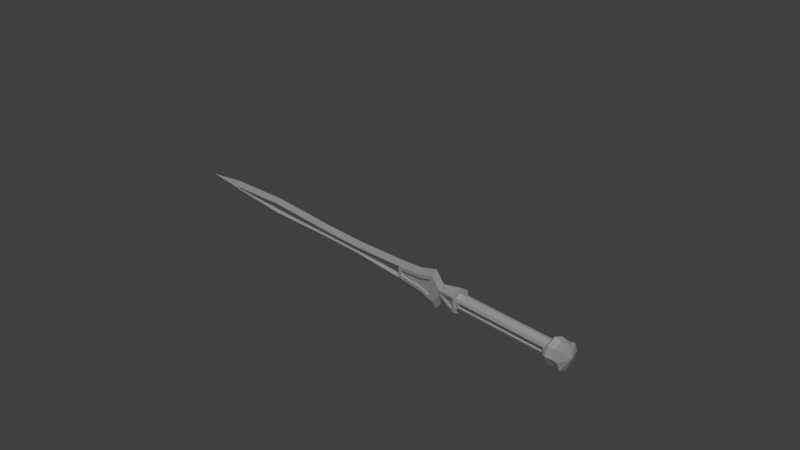 # Source: sword_7.blend  (saved by Blender 2.78.0; exported with 4.5.12 LTS)
import bpy
from mathutils import Matrix  # noqa: F401  (used for matrix-valued properties, if any)

bpy.ops.wm.read_factory_settings(use_empty=True)
scene = bpy.context.scene
scene.name = 'Scene'

# ---- collections
col_collection_1 = bpy.data.collections.new('Collection 1'); scene.collection.children.link(col_collection_1)

# ---- world
world_world = bpy.data.worlds.new('World'); scene.world = world_world
world_world.color = (0.05088, 0.05088, 0.05088)
world_world.use_sun_shadow = False
world_world.sun_shadow_jitter_overblur = 0.0
world_world.cycles.sampling_method = 'MANUAL'

# ---- cameras
cam_camera = bpy.data.cameras.new('Camera')
cam_camera.clip_end = 100.0
cam_camera.lens = 35.0
cam_camera.sensor_width = 32.0
cam_camera.sensor_height = 18.0
cam_camera.ortho_scale = 7.314
cam_camera.dof.focus_distance = 0.0

# ---- lights
light_lamp = bpy.data.lights.new('Lamp', 'SUN')
light_lamp.transmission_factor = 0.0
light_lamp.cutoff_distance = 30.0
light_lamp.angle = 0.1993
light_lamp.energy = 1.0
light_lamp.shadow_buffer_clip_start = 1.001
light_lamp.shadow_soft_size = 0.1
light_lamp.shadow_cascade_max_distance = 1000.0

# ---- meshes
me_cube = bpy.data.meshes.new('Cube')
me_cube.from_pydata([(1.647, -0.08857, 0.03206), (1.647, -0.08857, -0.03206), (2.89, -0.08857, 0.03206), (2.89, -0.1019, -1.449e-08), (2.89, -0.08857, -0.03206), (1.576, -0.1202, 0.06191), (1.576, -0.1202, -0.06276), (2.933, -0.1169, 0.08957), (2.933, -0.154, -1.667e-08), (2.933, -0.1169, -0.08957), (3.142, -0.1216, 0.1216), (3.142, -0.172, -1.997e-08), (3.142, -0.1216, -0.1216), (1.604, -0.07202, 0.07202), (1.604, -0.07202, -0.07202), (2.933, -0.1019, -1.449e-08), (2.933, -0.07202, 0.07202), (2.933, -0.07202, -0.07202), (2.97, -0.1216, 0.1216), (2.97, -0.172, -1.997e-08), (2.97, -0.1216, -0.1216), (0.6365, -0.03962, -0.04062), (0.978, -0.03962, -0.07034), (-0.1973, -0.03962, -0.04486), (-3.026, -0.03962, -0.003988), (-2.912, -0.03962, -0.0199), (0.6365, -0.03962, 0.03265), (-0.1973, -0.03962, 0.03688), (-1.94, -0.03962, 0.06564), (-2.912, -0.03962, 0.01193), (0.978, -0.03962, 0.06237), (-0.8017, -0.03962, 0.03688), (-1.94, -0.03962, -0.07361), (-0.8017, -0.03962, -0.04486), (1.133, -0.03962, -0.117), (1.321, -0.04765, -0.01678), (1.321, -0.04765, 0.009391), (1.133, -0.03962, 0.109), (0.5895, -0.03962, -0.08375), (0.9691, -0.03962, -0.1168), (0.9691, -0.03962, 0.1088), (0.5895, -0.03962, 0.07577), (1.18, -0.03962, 0.1723), (1.18, -0.03962, -0.1803), (0.978, -0.02143, 0.06237), (0.978, -0.02143, -0.07034), (0.6365, -0.02143, -0.04062), (0.6365, -0.02143, 0.03265), (1.133, -0.02143, 0.109), (1.133, -0.02143, -0.117), (1.604, -0.1283, -0.09765), (1.604, -0.1283, 0.09765), (1.293, -0.03962, -0.04148), (1.293, -0.03962, 0.0335), (1.576, -0.1024, -0.06276), (1.576, -0.1024, 0.06191), (1.321, -0.02986, -0.01678), (1.321, -0.02986, 0.009391), (3.056, -0.1193, 0.1061), (3.056, -0.1633, -1.837e-08), (3.056, -0.1193, -0.1061), (1.604, 0.0, 0.1019), (1.647, 0.08857, 0.03206), (1.647, 0.08857, -0.03206), (1.604, 0.0, -0.1019), (2.933, 0.0, 0.1019), (2.89, 0.08857, 0.03206), (2.89, 0.1019, -1.449e-08), (2.89, 0.08857, -0.03206), (2.933, 0.0, -0.1019), (1.604, 0.0, 0.1814), (1.576, 0.1202, 0.06191), (1.576, 0.1202, -0.06276), (1.604, 0.0, -0.1814), (2.933, 0.0, 0.1267), (2.933, 0.1169, 0.08957), (2.933, 0.154, -1.667e-08), (2.933, 0.1169, -0.08957), (2.933, 0.0, -0.1267), (3.142, 0.0, 0.172), (3.142, 0.1216, 0.1216), (3.142, 0.172, -1.997e-08), (3.142, 0.1216, -0.1216), (3.142, 0.0, -0.172), (1.331, 0.0, 0.1147), (1.331, 0.0, -0.1226), (1.208, 0.0, -0.2737), (1.208, 0.0, 0.2657), (0.9537, 0.0, 0.1889), (0.9537, 0.0, -0.1969), (0.5839, 0.0, -0.1647), (-3.615, 0.0, -0.003988), (0.5839, 0.0, 0.1568), (-2.92, 0.0, 0.09278), (-2.92, 0.0, -0.1008), (-1.942, 0.0, -0.1548), (-1.942, 0.0, 0.1469), (-0.1993, 0.0, 0.118), (-0.8006, 0.0, 0.118), (-0.8006, 0.0, -0.126), (-0.1993, 0.0, -0.126), (1.604, 0.07202, 0.07202), (1.604, 0.07202, -0.07202), (2.933, 0.1019, -1.449e-08), (2.933, 0.07202, 0.07202), (2.933, 0.07202, -0.07202), (2.89, 0.0, -1.449e-08), (1.647, 0.0, 0.03206), (1.647, 0.0, -0.03206), (2.89, 0.0, 0.03206), (2.89, 0.0, -0.03206), (2.97, 0.0, 0.172), (2.97, 0.1216, 0.1216), (2.97, 0.172, -1.997e-08), (2.97, 0.1216, -0.1216), (2.97, 0.0, -0.172), (3.2, 0.0, -4.47e-09), (0.6365, 0.03962, -0.04062), (0.978, 0.03962, -0.07034), (-0.1973, 0.03962, -0.04486), (-3.026, 0.03962, -0.003988), (-2.912, 0.03962, -0.0199), (0.6365, 0.03962, 0.03265), (-0.1973, 0.03962, 0.03688), (-1.94, 0.03962, 0.06564), (-2.912, 0.03962, 0.01193), (0.978, 0.03962, 0.06237), (-0.8017, 0.03962, 0.03688), (-1.94, 0.03962, -0.07361), (-0.8017, 0.03962, -0.04486), (1.133, 0.03962, -0.117), (1.321, 0.04765, -0.01678), (1.321, 0.04765, 0.009391), (1.133, 0.03962, 0.109), (-0.1973, 0.0, -0.04486), (0.5895, 0.0, -0.08375), (0.5895, 0.0, 0.07577), (-0.1973, 0.0, 0.03688), (-1.94, 0.0, 0.06564), (-2.912, 0.0, 0.01193), (-2.912, 0.0, -0.0199), (-0.8017, 0.0, 0.03688), (-1.94, 0.0, -0.07361), (-0.8017, 0.0, -0.04486), (0.5895, 0.03962, -0.08375), (0.9691, 0.03962, -0.1168), (0.9691, 0.03962, 0.1088), (0.5895, 0.03962, 0.07577), (1.18, 0.03962, 0.1723), (1.18, 0.03962, -0.1803), (0.978, 0.02143, 0.06237), (0.978, 0.02143, -0.07034), (0.6365, 0.02143, -0.04062), (0.6365, 0.02143, 0.03265), (1.133, 0.02143, 0.109), (1.133, 0.02143, -0.117), (1.604, 0.1283, -0.09765), (1.604, 0.1283, 0.09765), (1.293, 0.03962, -0.04148), (1.293, 0.03962, 0.0335), (1.576, 0.1024, -0.06276), (1.576, 0.1024, 0.06191), (1.321, 0.02986, -0.01678), (1.321, 0.02986, 0.009391), (3.056, 0.0, 0.15), (3.056, 0.1193, 0.1061), (3.056, 0.1633, -1.837e-08), (3.056, 0.1193, -0.1061), (3.056, 0.0, -0.15)], [], [(50, 73, 64, 14), (70, 51, 13, 61), (61, 13, 16, 65), (14, 64, 69, 17), (4, 3, 106, 110), (1, 4, 110, 108), (60, 168, 83, 12), (58, 59, 11, 10), (59, 60, 12, 11), (164, 58, 10, 79), (9, 8, 15, 17), (78, 9, 17, 69), (8, 7, 16, 15), (51, 50, 14, 13), (11, 116, 10), (12, 116, 11), (83, 116, 12), (1, 0, 13, 14), (23, 38, 135, 134), (25, 29, 24), (32, 33, 143, 142), (42, 43, 52, 53), (22, 34, 49, 45), (28, 29, 139, 138), (26, 21, 46, 47), (31, 28, 138, 141), (0, 1, 108, 107), (2, 3, 15, 16), (3, 4, 17, 15), (0, 2, 16, 13), (4, 1, 14, 17), (2, 0, 107, 109), (3, 2, 109, 106), (70, 84, 53, 51), (7, 74, 65, 16), (74, 7, 18, 111), (8, 9, 20, 19), (7, 8, 19, 18), (9, 78, 115, 20), (10, 116, 79), (39, 38, 90, 89), (38, 23, 100, 90), (25, 24, 91, 94), (27, 41, 92, 97), (29, 28, 96, 93), (41, 40, 88, 92), (28, 31, 98, 96), (24, 29, 93, 91), (33, 32, 95, 99), (31, 27, 97, 98), (23, 33, 99, 100), (52, 43, 86, 85), (5, 36, 57, 55), (50, 52, 85, 73), (43, 39, 89, 86), (40, 42, 87, 88), (42, 53, 84, 87), (32, 25, 94, 95), (29, 25, 140, 139), (27, 31, 141, 137), (38, 41, 136, 135), (33, 23, 134, 143), (41, 27, 137, 136), (25, 32, 142, 140), (22, 21, 38, 39), (26, 30, 40, 41), (37, 34, 43, 42), (34, 22, 39, 43), (30, 37, 42, 40), (21, 26, 41, 38), (44, 45, 49, 48), (47, 46, 45, 44), (30, 26, 47, 44), (37, 30, 44, 48), (34, 37, 48, 49), (21, 22, 45, 46), (5, 6, 50, 51), (6, 35, 52, 50), (35, 36, 53, 52), (36, 5, 51, 53), (55, 57, 56, 54), (35, 6, 54, 56), (36, 35, 56, 57), (6, 5, 55, 54), (111, 18, 58, 164), (19, 20, 60, 59), (18, 19, 59, 58), (20, 115, 168, 60), (156, 102, 64, 73), (70, 61, 101, 157), (61, 65, 104, 101), (102, 105, 69, 64), (68, 110, 106, 67), (63, 108, 110, 68), (167, 82, 83, 168), (165, 80, 81, 166), (166, 81, 82, 167), (164, 79, 80, 165), (77, 105, 103, 76), (78, 69, 105, 77), (76, 103, 104, 75), (157, 101, 102, 156), (81, 80, 116), (82, 81, 116), (83, 82, 116), (63, 102, 101, 62), (119, 134, 135, 144), (121, 120, 125), (128, 142, 143, 129), (148, 159, 158, 149), (118, 151, 155, 130), (124, 138, 139, 125), (122, 153, 152, 117), (127, 141, 138, 124), (62, 107, 108, 63), (66, 104, 103, 67), (67, 103, 105, 68), (62, 101, 104, 66), (68, 105, 102, 63), (66, 109, 107, 62), (67, 106, 109, 66), (70, 157, 159, 84), (75, 104, 65, 74), (74, 111, 112, 75), (76, 113, 114, 77), (75, 112, 113, 76), (77, 114, 115, 78), (80, 79, 116), (145, 89, 90, 144), (144, 90, 100, 119), (121, 94, 91, 120), (123, 97, 92, 147), (125, 93, 96, 124), (147, 92, 88, 146), (124, 96, 98, 127), (120, 91, 93, 125), (129, 99, 95, 128), (127, 98, 97, 123), (119, 100, 99, 129), (158, 85, 86, 149), (71, 161, 163, 132), (156, 73, 85, 158), (149, 86, 89, 145), (146, 88, 87, 148), (148, 87, 84, 159), (128, 95, 94, 121), (125, 139, 140, 121), (123, 137, 141, 127), (144, 135, 136, 147), (129, 143, 134, 119), (147, 136, 137, 123), (121, 140, 142, 128), (118, 145, 144, 117), (122, 147, 146, 126), (133, 148, 149, 130), (130, 149, 145, 118), (126, 146, 148, 133), (117, 144, 147, 122), (150, 154, 155, 151), (153, 150, 151, 152), (126, 150, 153, 122), (133, 154, 150, 126), (130, 155, 154, 133), (117, 152, 151, 118), (71, 157, 156, 72), (72, 156, 158, 131), (131, 158, 159, 132), (132, 159, 157, 71), (161, 160, 162, 163), (131, 162, 160, 72), (132, 163, 162, 131), (72, 160, 161, 71), (111, 164, 165, 112), (113, 166, 167, 114), (112, 165, 166, 113), (114, 167, 168, 115)])
me_cube.use_remesh_preserve_volume = False
me_cube.use_remesh_preserve_attributes = False
me_cube.use_mirror_vertex_groups = False
me_cube.update()

# ---- objects
ob_sword = bpy.data.objects.new('sword', me_cube)
ob_lamp = bpy.data.objects.new('Lamp', light_lamp)
ob_camera = bpy.data.objects.new('Camera', cam_camera)

# ---- transforms, parenting, visibility, modifiers, constraints
ob_sword.location = (0.0, 0.0, 0.0)
ob_sword.lineart.crease_threshold = 0.0
ob_lamp.location = (4.076, 1.005, 5.904)
ob_lamp.rotation_euler = (0.6503, 0.05522, 0.7362)
ob_lamp.lock_rotations_4d = False
ob_lamp.empty_display_type = 'ARROWS'
ob_lamp.color = (0.0, 0.0, 0.0, 0.0)
ob_lamp.lineart.crease_threshold = 0.0
ob_camera.location = (7.481, -6.508, 5.344)
ob_camera.rotation_euler = (1.109, 0.0, 0.8149)
ob_camera.lock_rotations_4d = False
ob_camera.empty_display_type = 'ARROWS'
ob_camera.color = (0.0, 0.0, 0.0, 0.0)
ob_camera.display_type = 'WIRE'
ob_camera.lineart.crease_threshold = 0.0

# ---- collection membership
col_collection_1.objects.link(ob_sword)
col_collection_1.objects.link(ob_lamp)
col_collection_1.objects.link(ob_camera)

# ---- scene / render settings (as saved in the file)
scene.camera = ob_camera
scene.frame_start = 1; scene.frame_end = 250; scene.frame_set(4)
scene.render.engine = 'CYCLES'
scene.render.resolution_percentage = 50
scene.render.dither_intensity = 0.0
scene.cycles.use_denoising = False
scene.cycles.samples = 128
scene.cycles.sampling_pattern = 'TABULATED_SOBOL'
scene.cycles.light_sampling_threshold = 0.0
scene.cycles.use_adaptive_sampling = False
scene.cycles.use_light_tree = False
scene.cycles.blur_glossy = 0.0
scene.cycles.sample_clamp_indirect = 0.0
scene.view_settings.view_transform = 'Standard'
bpy.context.view_layer.update()
